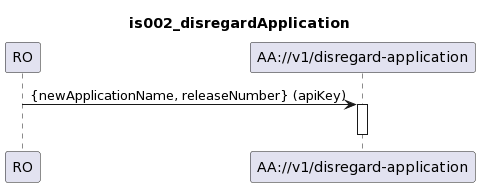

The diagram above was rendered by PlantUML. Its source (embedded in the PNG):
@startuml
skinparam responseMessageBelowArrow true

title
is002_disregardApplication
end title

participant "RO" as ro
participant "AA://v1/disregard-application" as aa

ro -> aa : {newApplicationName, releaseNumber} (apiKey)
activate aa

deactivate aa
@enduml